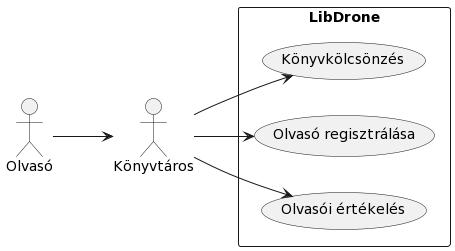

The diagram above was rendered by PlantUML. Its source (embedded in the PNG):
@startuml
left to right direction
:Könyvtáros: as l
:Olvasó: as r
rectangle LibDrone{
 usecase "Könyvkölcsönzés" as kk
 usecase "Olvasó regisztrálása" as rr
 usecase "Olvasói értékelés" as rv
}
r --> l
l --> kk
l --> rr
l --> rv
@enduml